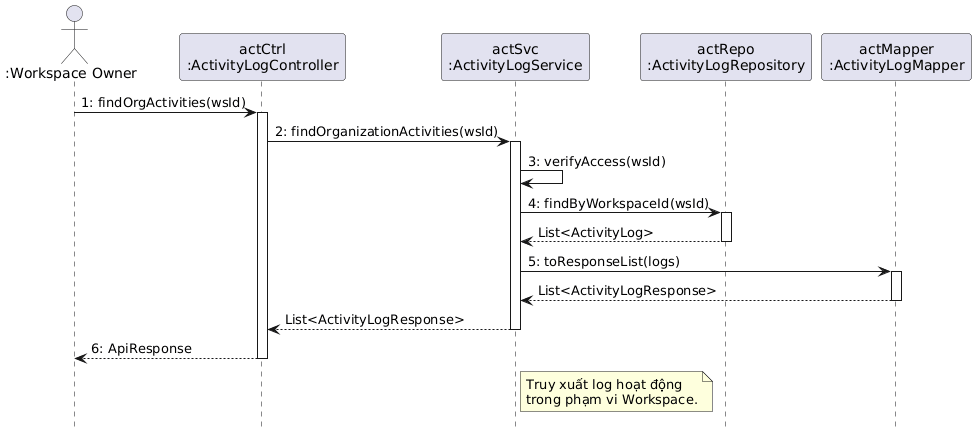

The diagram above was rendered by PlantUML. Its source (embedded in the PNG):
@startuml
hide footbox
actor ":Workspace Owner" as Actor
participant "actCtrl\n:ActivityLogController" as Ctrl
participant "actSvc\n:ActivityLogService" as Svc
participant "actRepo\n:ActivityLogRepository" as Repo
participant "actMapper\n:ActivityLogMapper" as Mapper

Actor -> Ctrl : 1: findOrgActivities(wsId)
activate Ctrl
Ctrl -> Svc : 2: findOrganizationActivities(wsId)
activate Svc
Svc -> Svc : 3: verifyAccess(wsId)
Svc -> Repo : 4: findByWorkspaceId(wsId)
activate Repo
Repo --> Svc : List<ActivityLog>
deactivate Repo
Svc -> Mapper : 5: toResponseList(logs)
activate Mapper
Mapper --> Svc : List<ActivityLogResponse>
deactivate Mapper
Svc --> Ctrl : List<ActivityLogResponse>
deactivate Svc
Ctrl --> Actor : 6: ApiResponse
deactivate Ctrl
note right of Svc: Truy xuất log hoạt động\ntrong phạm vi Workspace.
@enduml